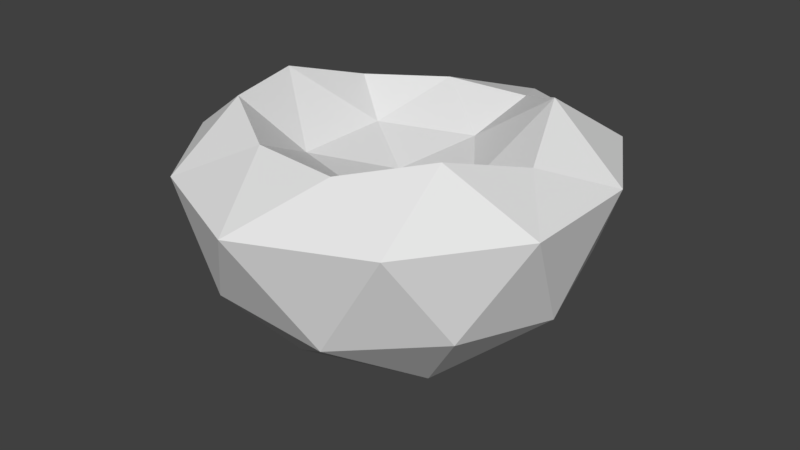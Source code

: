 # Source: bughole.blend  (saved by Blender 2.78.0; exported with 4.5.12 LTS)
import bpy
from mathutils import Matrix  # noqa: F401  (used for matrix-valued properties, if any)

bpy.ops.wm.read_factory_settings(use_empty=True)
scene = bpy.context.scene
scene.name = 'Scene'

# ---- collections
col_collection_1 = bpy.data.collections.new('Collection 1'); scene.collection.children.link(col_collection_1)

# ---- world
world_world = bpy.data.worlds.new('World'); scene.world = world_world
world_world.color = (0.05088, 0.05088, 0.05088)
world_world.use_sun_shadow = False
world_world.sun_shadow_jitter_overblur = 0.0
world_world.cycles.sampling_method = 'MANUAL'

# ---- meshes
me_icosphere = bpy.data.meshes.new('Icosphere')
me_icosphere.from_pydata([(0.0, 0.0, -1.0), (0.7236, -0.5257, -0.4472), (-0.2764, -0.8506, -0.4472), (-0.8944, 0.0, -0.4472), (-0.2764, 0.8506, -0.4472), (0.7236, 0.5257, -0.4472), (0.2177, -0.67, 0.1867), (-0.5699, -0.4141, 0.2564), (-0.5699, 0.4141, 0.1329), (0.2177, 0.67, 0.1329), (0.7045, 1.187e-09, 0.1329), (-3.117e-07, 1.187e-09, -0.07426), (-0.1625, -0.5, -0.8507), (0.4253, -0.309, -0.8507), (0.2629, -0.809, -0.5257), (0.8506, 0.0, -0.5257), (0.4253, 0.309, -0.8507), (-0.5257, 0.0, -0.8507), (-0.6882, -0.5, -0.5257), (-0.1625, 0.5, -0.8507), (-0.6882, 0.5, -0.5257), (0.2629, 0.809, -0.5257), (0.9511, -0.309, 0.0), (0.9511, 0.309, 0.0), (0.0, -1.068, 0.0), (0.5878, -0.809, 0.0), (-0.9511, -0.309, 0.0), (-0.5878, -0.809, 0.0), (-0.5878, 0.809, 0.0), (-0.9511, 0.309, 0.0), (0.6649, 0.809, 0.0), (0.0, 1.083, 0.0), (0.542, -0.3938, 0.2449), (-0.207, -0.6372, 0.1947), (-0.67, 1.187e-09, 0.2614), (-0.207, 0.6372, 0.1388), (0.542, 0.3938, 0.2806), (0.128, -0.3938, -0.005529), (0.4141, 1.187e-09, -0.005531), (-0.335, -0.2434, -0.005529), (-0.335, 0.2434, -0.005529), (0.128, 0.3938, -0.005529)], [], [(0, 13, 12), (1, 13, 15), (0, 12, 17), (0, 17, 19), (0, 19, 16), (1, 15, 22), (2, 14, 24), (3, 18, 26), (4, 20, 28), (5, 21, 30), (1, 22, 25), (2, 24, 27), (3, 26, 29), (4, 28, 31), (5, 30, 23), (6, 32, 37), (7, 33, 39), (8, 34, 40), (9, 35, 41), (10, 36, 38), (38, 41, 11), (38, 36, 41), (36, 9, 41), (41, 40, 11), (41, 35, 40), (35, 8, 40), (40, 39, 11), (40, 34, 39), (34, 7, 39), (39, 37, 11), (39, 33, 37), (33, 6, 37), (37, 38, 11), (37, 32, 38), (32, 10, 38), (23, 36, 10), (23, 30, 36), (30, 9, 36), (31, 35, 9), (31, 28, 35), (28, 8, 35), (29, 34, 8), (29, 26, 34), (26, 7, 34), (27, 33, 7), (27, 24, 33), (24, 6, 33), (25, 32, 6), (25, 22, 32), (22, 10, 32), (30, 31, 9), (30, 21, 31), (21, 4, 31), (28, 29, 8), (28, 20, 29), (20, 3, 29), (26, 27, 7), (26, 18, 27), (18, 2, 27), (24, 25, 6), (24, 14, 25), (14, 1, 25), (22, 23, 10), (22, 15, 23), (15, 5, 23), (16, 21, 5), (16, 19, 21), (19, 4, 21), (19, 20, 4), (19, 17, 20), (17, 3, 20), (17, 18, 3), (17, 12, 18), (12, 2, 18), (15, 16, 5), (15, 13, 16), (13, 0, 16), (12, 14, 2), (12, 13, 14), (13, 1, 14)])
_uv = me_icosphere.uv_layers.new(name='UVMap')
_uv.uv.foreach_set('vector', [0.6935, 0.2335, 0.5997, 0.3239, 0.5997, 0.1571, 0.4896, 0.3781, 0.5997, 0.3239, 0.5789, 0.4443, 0.6935, 0.2335, 0.5997, 0.1571, 0.6987, 0.08936, 0.704, 0.4818, 0.6808, 0.5811, 0.6036, 0.4443, 1.0, 0.3697, 0.8961, 0.3948, 0.9733, 0.2553, 0.4896, 0.3781, 0.5789, 0.4443, 0.4462, 0.4368, 0.4896, 0.09419, 0.4799, 0.2421, 0.3741, 0.1411, 0.6153, 0.6983, 0.704, 0.7408, 0.589, 0.8299, 0.484, 0.4655, 0.5515, 0.5715, 0.4175, 0.5885, 0.9072, 0.1321, 0.8416, 0.2552, 0.7937, 0.08641, 0.4896, 0.3781, 0.4462, 0.4368, 0.385, 0.3118, 0.4896, 0.09419, 0.3741, 0.1411, 0.4462, 0.0, 0.6153, 0.6983, 0.589, 0.8299, 0.4947, 0.7253, 0.484, 0.4655, 0.4175, 0.5885, 0.3741, 0.4576, 0.9072, 0.1321, 0.7937, 0.08641, 0.8847, 0.01116, 0.1027, 0.09136, 0.1716, 0.01838, 0.1411, 0.1423, 0.8693, 0.5575, 0.8693, 0.6751, 0.7912, 0.5983, 0.7089, 0.4443, 0.805, 0.4751, 0.704, 0.5285, 0.3741, 0.1678, 0.3588, 0.2758, 0.3033, 0.1851, 0.2465, 0.004991, 0.3369, 0.05887, 0.2283, 0.08944, 0.2283, 0.08944, 0.3033, 0.1851, 0.2135, 0.2014, 0.2283, 0.08944, 0.3369, 0.05887, 0.3033, 0.1851, 0.3369, 0.05887, 0.3741, 0.1678, 0.3033, 0.1851, 0.3033, 0.1851, 0.2625, 0.2971, 0.2135, 0.2014, 0.3033, 0.1851, 0.3588, 0.2758, 0.2625, 0.2971, 0.3588, 0.2758, 0.3046, 0.3582, 0.2625, 0.2971, 0.704, 0.5285, 0.7912, 0.5983, 0.7095, 0.6429, 0.704, 0.5285, 0.805, 0.4751, 0.7912, 0.5983, 0.805, 0.4751, 0.8693, 0.5575, 0.7912, 0.5983, 0.7912, 0.5983, 0.7748, 0.7255, 0.7095, 0.6429, 0.7912, 0.5983, 0.8693, 0.6751, 0.7748, 0.7255, 0.8693, 0.6751, 0.8346, 0.7771, 0.7748, 0.7255, 0.1411, 0.1423, 0.2283, 0.08944, 0.2135, 0.2014, 0.1411, 0.1423, 0.1716, 0.01838, 0.2283, 0.08944, 0.1716, 0.01838, 0.2465, 0.004991, 0.2283, 0.08944, 0.03161, 0.8518, 0.1054, 0.7537, 0.1237, 0.8632, 0.03161, 0.8518, 0.0, 0.6997, 0.1054, 0.7537, 0.0, 0.6997, 0.09571, 0.6397, 0.1054, 0.7537, 0.05321, 0.5192, 0.16, 0.5648, 0.09571, 0.6397, 0.05321, 0.5192, 0.174, 0.4602, 0.16, 0.5648, 0.174, 0.4602, 0.2416, 0.5389, 0.16, 0.5648, 0.2634, 0.4602, 0.2283, 0.3533, 0.3046, 0.3582, 0.2634, 0.4602, 0.1361, 0.4266, 0.2283, 0.3533, 0.1361, 0.4266, 0.1447, 0.3051, 0.2283, 0.3533, 0.04078, 0.3051, 0.1011, 0.2028, 0.1447, 0.3051, 0.04078, 0.3051, 0.0, 0.1385, 0.1011, 0.2028, 0.0, 0.1385, 0.1027, 0.09136, 0.1011, 0.2028, 0.06582, 0.0, 0.1716, 0.01838, 0.1027, 0.09136, 0.2416, 1.0, 0.1198, 0.9721, 0.2141, 0.9075, 0.1198, 0.9721, 0.1237, 0.8632, 0.2141, 0.9075, 0.0, 0.6997, 0.05321, 0.5192, 0.09571, 0.6397, 0.7937, 0.08641, 0.8416, 0.2552, 0.6987, 0.2452, 0.8416, 0.2552, 0.7759, 0.3694, 0.6987, 0.2452, 0.3741, 0.3931, 0.2634, 0.4602, 0.3046, 0.3582, 0.4175, 0.5885, 0.5515, 0.5715, 0.4947, 0.7253, 0.5515, 0.5715, 0.6153, 0.6983, 0.4947, 0.7253, 0.1361, 0.4266, 0.04078, 0.3051, 0.1447, 0.3051, 0.589, 0.8299, 0.704, 0.7408, 0.6642, 0.8624, 0.5789, 0.007487, 0.4896, 0.09419, 0.4462, 0.0, 0.0, 0.1385, 0.06582, 0.0, 0.1027, 0.09136, 0.3741, 0.1411, 0.4799, 0.2421, 0.385, 0.3118, 0.4799, 0.2421, 0.4896, 0.3781, 0.385, 0.3118, 0.1198, 0.9721, 0.03161, 0.8518, 0.1237, 0.8632, 0.966, 0.0, 1.0, 0.1045, 0.8847, 0.01116, 1.0, 0.1045, 0.9072, 0.1321, 0.8847, 0.01116, 0.9733, 0.2553, 0.8416, 0.2552, 0.9072, 0.1321, 0.9733, 0.2553, 0.8961, 0.3948, 0.8416, 0.2552, 0.8961, 0.3948, 0.7759, 0.3694, 0.8416, 0.2552, 0.6036, 0.4443, 0.5515, 0.5715, 0.484, 0.4655, 0.6036, 0.4443, 0.6808, 0.5811, 0.5515, 0.5715, 0.6808, 0.5811, 0.6153, 0.6983, 0.5515, 0.5715, 0.6808, 0.5811, 0.704, 0.7408, 0.6153, 0.6983, 0.6987, 0.08936, 0.5997, 0.1571, 0.5789, 0.007487, 0.5997, 0.1571, 0.4896, 0.09419, 0.5789, 0.007487, 1.0, 0.1045, 0.9733, 0.2553, 0.9072, 0.1321, 0.5789, 0.4443, 0.5997, 0.3239, 0.6987, 0.3593, 0.5997, 0.3239, 0.6935, 0.2335, 0.6987, 0.3593, 0.5997, 0.1571, 0.4799, 0.2421, 0.4896, 0.09419, 0.5997, 0.1571, 0.5997, 0.3239, 0.4799, 0.2421, 0.5997, 0.3239, 0.4896, 0.3781, 0.4799, 0.2421])
me_icosphere.use_remesh_preserve_volume = False
me_icosphere.use_remesh_preserve_attributes = False
me_icosphere.use_mirror_vertex_groups = False
me_icosphere.update()

# ---- objects
ob_icosphere = bpy.data.objects.new('Icosphere', me_icosphere)

# ---- transforms, parenting, visibility, modifiers, constraints
ob_icosphere.location = (0.0, 0.0, 0.0)
ob_icosphere.scale = (1.608, 1.608, 1.608)
ob_icosphere.lineart.crease_threshold = 0.0

# ---- collection membership
col_collection_1.objects.link(ob_icosphere)

# ---- scene / render settings (as saved in the file)
scene.frame_start = 1; scene.frame_end = 250; scene.frame_set(1)
scene.render.engine = 'BLENDER_EEVEE_NEXT'
scene.render.resolution_percentage = 50
scene.render.dither_intensity = 0.0
scene.cycles.use_denoising = False
scene.cycles.samples = 128
scene.cycles.sampling_pattern = 'TABULATED_SOBOL'
scene.cycles.light_sampling_threshold = 0.0
scene.cycles.use_adaptive_sampling = False
scene.cycles.use_light_tree = False
scene.cycles.blur_glossy = 0.0
scene.cycles.sample_clamp_indirect = 0.0
scene.view_settings.view_transform = 'Standard'
bpy.context.view_layer.update()

# ---- added for rendering (the .blend has no active camera and no usable light): camera, sun
cam_auto = bpy.data.cameras.new('AutoCamera')
cam_auto.lens = 50.0
cam_auto.sensor_width = 36.0
cam_auto.clip_end = 1000.0
ob_auto_camera = bpy.data.objects.new('AutoCamera', cam_auto)
scene.collection.objects.link(ob_auto_camera)
ob_auto_camera.location = (4.67606, -5.59886, 3.16259)
ob_auto_camera.rotation_euler = (1.09748, -7.21219e-08, 0.694738)
scene.camera = ob_auto_camera
light_auto_sun = bpy.data.lights.new('AutoSun', 'SUN')
light_auto_sun.energy = 3.0
light_auto_sun.angle = 0.0523599
ob_auto_sun = bpy.data.objects.new('AutoSun', light_auto_sun)
scene.collection.objects.link(ob_auto_sun)
ob_auto_sun.rotation_euler = (0.872665, 0.174533, 0.523599)
bpy.context.view_layer.update()

